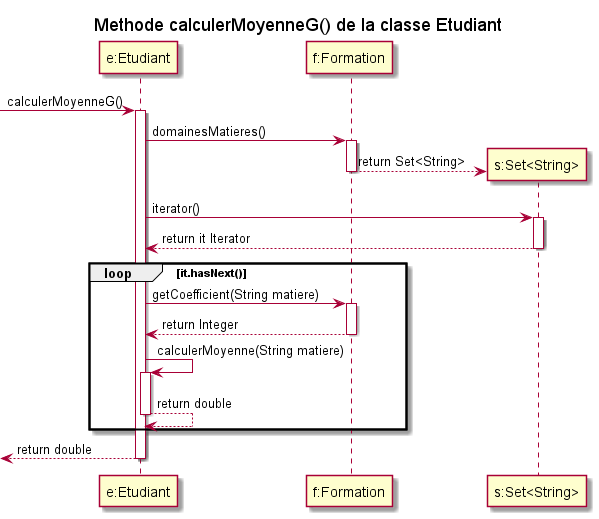

The diagram above was rendered by PlantUML. Its source (embedded in the PNG):
@startuml

title Methode calculerMoyenneG() de la classe Etudiant

participant "e:Etudiant" as e
participant "f:Formation" as f 
participant "s:Set<String>" as s

-> e : calculerMoyenneG()
activate e 

e -> f : domainesMatieres()
activate f
create s
f --> s : return Set<String> 
deactivate f

e -> s : iterator()
activate s
e <-- s : return it Iterator
deactivate s


loop it.hasNext()

    e -> f : getCoefficient(String matiere)
    activate f 
    e <-- f : return Integer
    deactivate f

    e -> e : calculerMoyenne(String matiere)
    activate e 
    e --> e : return double
    deactivate e
end loop

<-- e : return double
deactivate e

@enduml